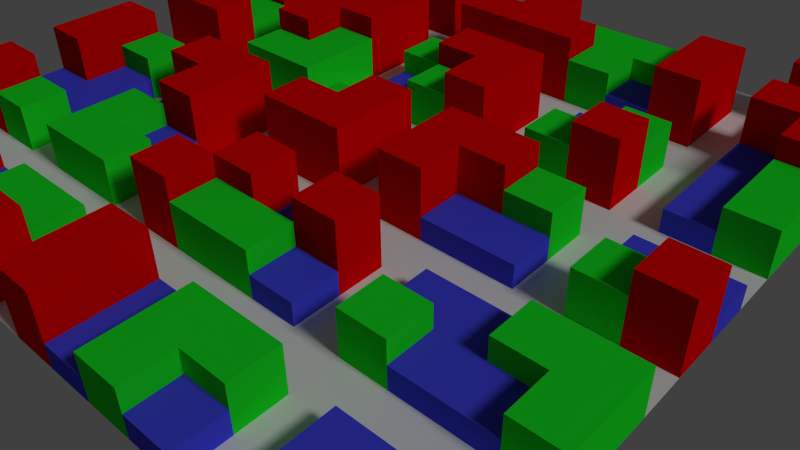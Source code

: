 # Source: testroute.blend  (saved by Blender 2.72.0; exported with 4.5.12 LTS)
import bpy
from mathutils import Matrix  # noqa: F401  (used for matrix-valued properties, if any)

bpy.ops.wm.read_factory_settings(use_empty=True)
scene = bpy.context.scene
scene.name = 'Scene'

# ---- collections
col_collection_1 = bpy.data.collections.new('Collection 1'); scene.collection.children.link(col_collection_1)

# ---- materials (node trees are filled in below, after node groups)
mat_material_004 = bpy.data.materials.new('Material.004')
mat_material_004.alpha_threshold = 0.0
mat_material_004.use_transparent_shadow = False
mat_material_004.diffuse_color = (0.8, 0.0, 0.0, 1.0)
mat_material_004.roughness = 0.5
mat_material_001 = bpy.data.materials.new('Material.001')
mat_material_001.alpha_threshold = 0.0
mat_material_001.use_transparent_shadow = False
mat_material_001.roughness = 0.5
mat_material_002 = bpy.data.materials.new('Material.002')
mat_material_002.alpha_threshold = 0.0
mat_material_002.use_transparent_shadow = False
mat_material_002.diffuse_color = (0.0602, 0.0648, 0.8, 1.0)
mat_material_002.roughness = 0.5
mat_material_003 = bpy.data.materials.new('Material.003')
mat_material_003.alpha_threshold = 0.0
mat_material_003.use_transparent_shadow = False
mat_material_003.diffuse_color = (0.01198, 0.8, 0.02064, 1.0)
mat_material_003.roughness = 0.5
mat_material = bpy.data.materials.new('Material')
mat_material.alpha_threshold = 0.0
mat_material.use_transparent_shadow = False
mat_material.roughness = 0.5
mat_material.line_color = (0.0, 0.0, 0.0, 1.0)

# ---- material node trees

# ---- world
world_world = bpy.data.worlds.new('World'); scene.world = world_world
world_world.color = (0.05088, 0.05088, 0.05088)
world_world.use_sun_shadow = False
world_world.sun_shadow_jitter_overblur = 0.0
world_world.cycles.sampling_method = 'MANUAL'
world_world.cycles.sample_map_resolution = 256

# ---- cameras
cam_camera = bpy.data.cameras.new('Camera')
cam_camera.clip_end = 100.0
cam_camera.lens = 35.0
cam_camera.sensor_width = 32.0
cam_camera.sensor_height = 18.0
cam_camera.ortho_scale = 7.314
cam_camera.dof.focus_distance = 0.0
cam_camera.dof.aperture_fstop = 128.0

# ---- lights
light_sun = bpy.data.lights.new('Sun', 'SUN')
light_sun.transmission_factor = 0.0
light_sun.angle = 0.1993
light_sun.energy = 1.0
light_sun.shadow_buffer_clip_start = 0.5
light_sun.shadow_soft_size = 0.1
light_sun.shadow_cascade_max_distance = 1000.0
light_sun.cycles.use_multiple_importance_sampling = False

# ---- meshes
me_plane_034 = bpy.data.meshes.new('Plane.034')
me_plane_034.from_pydata([(-1.0, -1.0, 0.0), (1.0, -1.0, 0.0), (-1.0, 1.0, 0.0), (1.0, 1.0, 0.0), (-1.0, -1.0, 3.0), (1.0, -1.0, 3.0), (-1.0, 1.0, 3.0), (1.0, 1.0, 3.0)], [], [(0, 2, 3, 1), (4, 5, 7, 6), (1, 3, 7, 5), (0, 1, 5, 4), (2, 0, 4, 6), (3, 2, 6, 7)])
me_plane_034.materials.append(mat_material_004)
me_plane_034.use_remesh_preserve_volume = False
me_plane_034.use_remesh_preserve_attributes = False
me_plane_034.use_mirror_vertex_groups = False
me_plane_034.update()
me_plane_008 = bpy.data.meshes.new('Plane.008')
me_plane_008.from_pydata([(-1.0, -1.0, 0.0), (1.0, -1.0, 0.0), (-1.0, 1.0, 0.0), (1.0, 1.0, 0.0)], [], [(0, 1, 3, 2)])
_uv = me_plane_008.uv_layers.new(name='UVMap')
_uv.uv.foreach_set('vector', [0.0001, 9.998e-05, 0.9999, 9.998e-05, 0.9999, 0.9999, 9.998e-05, 0.9999])
me_plane_008.materials.append(mat_material_001)
me_plane_008.use_remesh_preserve_volume = False
me_plane_008.use_remesh_preserve_attributes = False
me_plane_008.use_mirror_vertex_groups = False
me_plane_008.update()
me_plane_032 = bpy.data.meshes.new('Plane.032')
me_plane_032.from_pydata([(-1.0, -1.0, 0.0), (1.0, -1.0, 0.0), (-1.0, 1.0, 0.0), (1.0, 1.0, 0.0), (-1.0, -1.0, 1.0), (1.0, -1.0, 1.0), (-1.0, 1.0, 1.0), (1.0, 1.0, 1.0)], [], [(0, 2, 3, 1), (4, 5, 7, 6), (1, 3, 7, 5), (0, 1, 5, 4), (2, 0, 4, 6), (3, 2, 6, 7)])
me_plane_032.materials.append(mat_material_002)
me_plane_032.use_remesh_preserve_volume = False
me_plane_032.use_remesh_preserve_attributes = False
me_plane_032.use_mirror_vertex_groups = False
me_plane_032.update()
me_plane_033 = bpy.data.meshes.new('Plane.033')
me_plane_033.from_pydata([(-1.0, -1.0, 0.0), (1.0, -1.0, 0.0), (-1.0, 1.0, 0.0), (1.0, 1.0, 0.0), (-1.0, -1.0, 2.0), (1.0, -1.0, 2.0), (-1.0, 1.0, 2.0), (1.0, 1.0, 2.0)], [], [(0, 2, 3, 1), (4, 5, 7, 6), (1, 3, 7, 5), (0, 1, 5, 4), (2, 0, 4, 6), (3, 2, 6, 7)])
me_plane_033.materials.append(mat_material_003)
me_plane_033.use_remesh_preserve_volume = False
me_plane_033.use_remesh_preserve_attributes = False
me_plane_033.use_mirror_vertex_groups = False
me_plane_033.update()
me_plane_049 = bpy.data.meshes.new('Plane.049')
me_plane_049.from_pydata([(-1.0, -1.0, 0.0), (1.0, -1.0, 0.0), (-1.0, 1.0, 0.0), (1.0, 1.0, 0.0)], [], [(0, 1, 3, 2)])
_uv = me_plane_049.uv_layers.new(name='UVMap')
_uv.uv.foreach_set('vector', [0.0001, 9.998e-05, 0.9999, 9.998e-05, 0.9999, 0.9999, 9.998e-05, 0.9999])
me_plane_049.materials.append(mat_material)
me_plane_049.use_remesh_preserve_volume = False
me_plane_049.use_remesh_preserve_attributes = False
me_plane_049.use_mirror_vertex_groups = False
me_plane_049.update()
me_plane_048 = bpy.data.meshes.new('Plane.048')
me_plane_048.from_pydata([(-1.0, -1.0, 0.0), (1.0, -1.0, 0.0), (-1.0, 1.0, 0.0), (1.0, 1.0, 0.0)], [], [(0, 1, 3, 2)])
_uv = me_plane_048.uv_layers.new(name='UVMap')
_uv.uv.foreach_set('vector', [0.0001, 9.998e-05, 0.9999, 9.998e-05, 0.9999, 0.9999, 9.998e-05, 0.9999])
me_plane_048.materials.append(mat_material_001)
me_plane_048.use_remesh_preserve_volume = False
me_plane_048.use_remesh_preserve_attributes = False
me_plane_048.use_mirror_vertex_groups = False
me_plane_048.update()

# ---- objects
ob_building3_046 = bpy.data.objects.new('building3.046', me_plane_034)
ob_building3_045 = bpy.data.objects.new('building3.045', me_plane_034)
ob_route1_043 = bpy.data.objects.new('route1.043', me_plane_008)
ob_building1_040 = bpy.data.objects.new('building1.040', me_plane_032)
ob_building2_044 = bpy.data.objects.new('building2.044', me_plane_033)
ob_route3_023 = bpy.data.objects.new('route3.023', me_plane_049)
ob_route2_041 = bpy.data.objects.new('route2.041', me_plane_048)
ob_route2_040 = bpy.data.objects.new('route2.040', me_plane_048)
ob_route2_039 = bpy.data.objects.new('route2.039', me_plane_048)
ob_route2_038 = bpy.data.objects.new('route2.038', me_plane_048)
ob_route2_037 = bpy.data.objects.new('route2.037', me_plane_048)
ob_route2_036 = bpy.data.objects.new('route2.036', me_plane_048)
ob_route3_022 = bpy.data.objects.new('route3.022', me_plane_049)
ob_building3_044 = bpy.data.objects.new('building3.044', me_plane_034)
ob_building3_043 = bpy.data.objects.new('building3.043', me_plane_034)
ob_building1_039 = bpy.data.objects.new('building1.039', me_plane_032)
ob_building1_038 = bpy.data.objects.new('building1.038', me_plane_032)
ob_route1_042 = bpy.data.objects.new('route1.042', me_plane_008)
ob_building2_043 = bpy.data.objects.new('building2.043', me_plane_033)
ob_building3_042 = bpy.data.objects.new('building3.042', me_plane_034)
ob_route1_041 = bpy.data.objects.new('route1.041', me_plane_008)
ob_building2_042 = bpy.data.objects.new('building2.042', me_plane_033)
ob_building3_041 = bpy.data.objects.new('building3.041', me_plane_034)
ob_building2_041 = bpy.data.objects.new('building2.041', me_plane_033)
ob_building2_040 = bpy.data.objects.new('building2.040', me_plane_033)
ob_building2_039 = bpy.data.objects.new('building2.039', me_plane_033)
ob_building3_040 = bpy.data.objects.new('building3.040', me_plane_034)
ob_route1_040 = bpy.data.objects.new('route1.040', me_plane_008)
ob_building1_037 = bpy.data.objects.new('building1.037', me_plane_032)
ob_building1_036 = bpy.data.objects.new('building1.036', me_plane_032)
ob_building2_038 = bpy.data.objects.new('building2.038', me_plane_033)
ob_building1_035 = bpy.data.objects.new('building1.035', me_plane_032)
ob_route3_021 = bpy.data.objects.new('route3.021', me_plane_049)
ob_route2_035 = bpy.data.objects.new('route2.035', me_plane_048)
ob_route2_034 = bpy.data.objects.new('route2.034', me_plane_048)
ob_route3_020 = bpy.data.objects.new('route3.020', me_plane_049)
ob_building3_039 = bpy.data.objects.new('building3.039', me_plane_034)
ob_building3_038 = bpy.data.objects.new('building3.038', me_plane_034)
ob_building3_037 = bpy.data.objects.new('building3.037', me_plane_034)
ob_building2_037 = bpy.data.objects.new('building2.037', me_plane_033)
ob_building1_034 = bpy.data.objects.new('building1.034', me_plane_032)
ob_building3_036 = bpy.data.objects.new('building3.036', me_plane_034)
ob_route1_039 = bpy.data.objects.new('route1.039', me_plane_008)
ob_building3_035 = bpy.data.objects.new('building3.035', me_plane_034)
ob_building3_034 = bpy.data.objects.new('building3.034', me_plane_034)
ob_route2_033 = bpy.data.objects.new('route2.033', me_plane_048)
ob_route2_032 = bpy.data.objects.new('route2.032', me_plane_048)
ob_route3_019 = bpy.data.objects.new('route3.019', me_plane_049)
ob_building2_036 = bpy.data.objects.new('building2.036', me_plane_033)
ob_building3_033 = bpy.data.objects.new('building3.033', me_plane_034)
ob_route3_018 = bpy.data.objects.new('route3.018', me_plane_049)
ob_route2_031 = bpy.data.objects.new('route2.031', me_plane_048)
ob_route2_030 = bpy.data.objects.new('route2.030', me_plane_048)
ob_route2_029 = bpy.data.objects.new('route2.029', me_plane_048)
ob_route3_017 = bpy.data.objects.new('route3.017', me_plane_049)
ob_route2_028 = bpy.data.objects.new('route2.028', me_plane_048)
ob_route2_027 = bpy.data.objects.new('route2.027', me_plane_048)
ob_route3_016 = bpy.data.objects.new('route3.016', me_plane_049)
ob_building1_033 = bpy.data.objects.new('building1.033', me_plane_032)
ob_building3_032 = bpy.data.objects.new('building3.032', me_plane_034)
ob_building2_035 = bpy.data.objects.new('building2.035', me_plane_033)
ob_building3_031 = bpy.data.objects.new('building3.031', me_plane_034)
ob_route1_038 = bpy.data.objects.new('route1.038', me_plane_008)
ob_building3_030 = bpy.data.objects.new('building3.030', me_plane_034)
ob_building3_029 = bpy.data.objects.new('building3.029', me_plane_034)
ob_route1_037 = bpy.data.objects.new('route1.037', me_plane_008)
ob_building2_034 = bpy.data.objects.new('building2.034', me_plane_033)
ob_building3_028 = bpy.data.objects.new('building3.028', me_plane_034)
ob_building3_027 = bpy.data.objects.new('building3.027', me_plane_034)
ob_route1_036 = bpy.data.objects.new('route1.036', me_plane_008)
ob_building1_032 = bpy.data.objects.new('building1.032', me_plane_032)
ob_building2_033 = bpy.data.objects.new('building2.033', me_plane_033)
ob_route1_035 = bpy.data.objects.new('route1.035', me_plane_008)
ob_building1_031 = bpy.data.objects.new('building1.031', me_plane_032)
ob_building2_032 = bpy.data.objects.new('building2.032', me_plane_033)
ob_building1_030 = bpy.data.objects.new('building1.030', me_plane_032)
ob_building2_031 = bpy.data.objects.new('building2.031', me_plane_033)
ob_route1_034 = bpy.data.objects.new('route1.034', me_plane_008)
ob_building3_026 = bpy.data.objects.new('building3.026', me_plane_034)
ob_building2_030 = bpy.data.objects.new('building2.030', me_plane_033)
ob_route1_033 = bpy.data.objects.new('route1.033', me_plane_008)
ob_building1_029 = bpy.data.objects.new('building1.029', me_plane_032)
ob_building2_029 = bpy.data.objects.new('building2.029', me_plane_033)
ob_building3_025 = bpy.data.objects.new('building3.025', me_plane_034)
ob_route1_032 = bpy.data.objects.new('route1.032', me_plane_008)
ob_building2_028 = bpy.data.objects.new('building2.028', me_plane_033)
ob_building3_024 = bpy.data.objects.new('building3.024', me_plane_034)
ob_route1_031 = bpy.data.objects.new('route1.031', me_plane_008)
ob_building1_028 = bpy.data.objects.new('building1.028', me_plane_032)
ob_building2_027 = bpy.data.objects.new('building2.027', me_plane_033)
ob_building3_023 = bpy.data.objects.new('building3.023', me_plane_034)
ob_building3_022 = bpy.data.objects.new('building3.022', me_plane_034)
ob_route1_030 = bpy.data.objects.new('route1.030', me_plane_008)
ob_building2_026 = bpy.data.objects.new('building2.026', me_plane_033)
ob_building2_025 = bpy.data.objects.new('building2.025', me_plane_033)
ob_route3_015 = bpy.data.objects.new('route3.015', me_plane_049)
ob_route2_026 = bpy.data.objects.new('route2.026', me_plane_048)
ob_route2_025 = bpy.data.objects.new('route2.025', me_plane_048)
ob_route3_014 = bpy.data.objects.new('route3.014', me_plane_049)
ob_route3_013 = bpy.data.objects.new('route3.013', me_plane_049)
ob_route2_024 = bpy.data.objects.new('route2.024', me_plane_048)
ob_route2_023 = bpy.data.objects.new('route2.023', me_plane_048)
ob_route3_012 = bpy.data.objects.new('route3.012', me_plane_049)
ob_route2_022 = bpy.data.objects.new('route2.022', me_plane_048)
ob_route2_021 = bpy.data.objects.new('route2.021', me_plane_048)
ob_route2_020 = bpy.data.objects.new('route2.020', me_plane_048)
ob_route2_019 = bpy.data.objects.new('route2.019', me_plane_048)
ob_route3_011 = bpy.data.objects.new('route3.011', me_plane_049)
ob_route2_018 = bpy.data.objects.new('route2.018', me_plane_048)
ob_route2_017 = bpy.data.objects.new('route2.017', me_plane_048)
ob_route3_010 = bpy.data.objects.new('route3.010', me_plane_049)
ob_building2_024 = bpy.data.objects.new('building2.024', me_plane_033)
ob_building3_021 = bpy.data.objects.new('building3.021', me_plane_034)
ob_route1_029 = bpy.data.objects.new('route1.029', me_plane_008)
ob_building3_020 = bpy.data.objects.new('building3.020', me_plane_034)
ob_building3_019 = bpy.data.objects.new('building3.019', me_plane_034)
ob_building2_023 = bpy.data.objects.new('building2.023', me_plane_033)
ob_route1_028 = bpy.data.objects.new('route1.028', me_plane_008)
ob_building1_027 = bpy.data.objects.new('building1.027', me_plane_032)
ob_building1_026 = bpy.data.objects.new('building1.026', me_plane_032)
ob_building3_018 = bpy.data.objects.new('building3.018', me_plane_034)
ob_building2_022 = bpy.data.objects.new('building2.022', me_plane_033)
ob_route1_027 = bpy.data.objects.new('route1.027', me_plane_008)
ob_building3_017 = bpy.data.objects.new('building3.017', me_plane_034)
ob_building3_016 = bpy.data.objects.new('building3.016', me_plane_034)
ob_route1_026 = bpy.data.objects.new('route1.026', me_plane_008)
ob_building3_015 = bpy.data.objects.new('building3.015', me_plane_034)
ob_building3_014 = bpy.data.objects.new('building3.014', me_plane_034)
ob_route1_025 = bpy.data.objects.new('route1.025', me_plane_008)
ob_building3_013 = bpy.data.objects.new('building3.013', me_plane_034)
ob_building1_025 = bpy.data.objects.new('building1.025', me_plane_032)
ob_building1_024 = bpy.data.objects.new('building1.024', me_plane_032)
ob_route1_024 = bpy.data.objects.new('route1.024', me_plane_008)
ob_building2_021 = bpy.data.objects.new('building2.021', me_plane_033)
ob_building3_012 = bpy.data.objects.new('building3.012', me_plane_034)
ob_building3_011 = bpy.data.objects.new('building3.011', me_plane_034)
ob_building1_023 = bpy.data.objects.new('building1.023', me_plane_032)
ob_route1_023 = bpy.data.objects.new('route1.023', me_plane_008)
ob_building1_022 = bpy.data.objects.new('building1.022', me_plane_032)
ob_building3_010 = bpy.data.objects.new('building3.010', me_plane_034)
ob_route3_009 = bpy.data.objects.new('route3.009', me_plane_049)
ob_route2_016 = bpy.data.objects.new('route2.016', me_plane_048)
ob_route2_015 = bpy.data.objects.new('route2.015', me_plane_048)
ob_route3_008 = bpy.data.objects.new('route3.008', me_plane_049)
ob_route2_014 = bpy.data.objects.new('route2.014', me_plane_048)
ob_route3_007 = bpy.data.objects.new('route3.007', me_plane_049)
ob_route2_013 = bpy.data.objects.new('route2.013', me_plane_048)
ob_route3_006 = bpy.data.objects.new('route3.006', me_plane_049)
ob_route2_012 = bpy.data.objects.new('route2.012', me_plane_048)
ob_route2_011 = bpy.data.objects.new('route2.011', me_plane_048)
ob_building1_021 = bpy.data.objects.new('building1.021', me_plane_032)
ob_building1_020 = bpy.data.objects.new('building1.020', me_plane_032)
ob_route1_022 = bpy.data.objects.new('route1.022', me_plane_008)
ob_building2_020 = bpy.data.objects.new('building2.020', me_plane_033)
ob_building1_019 = bpy.data.objects.new('building1.019', me_plane_032)
ob_route1_021 = bpy.data.objects.new('route1.021', me_plane_008)
ob_building1_018 = bpy.data.objects.new('building1.018', me_plane_032)
ob_building3_009 = bpy.data.objects.new('building3.009', me_plane_034)
ob_building1_017 = bpy.data.objects.new('building1.017', me_plane_032)
ob_building3_008 = bpy.data.objects.new('building3.008', me_plane_034)
ob_route1_020 = bpy.data.objects.new('route1.020', me_plane_008)
ob_building1_016 = bpy.data.objects.new('building1.016', me_plane_032)
ob_building1_015 = bpy.data.objects.new('building1.015', me_plane_032)
ob_building2_019 = bpy.data.objects.new('building2.019', me_plane_033)
ob_building2_018 = bpy.data.objects.new('building2.018', me_plane_033)
ob_building3_007 = bpy.data.objects.new('building3.007', me_plane_034)
ob_building2_017 = bpy.data.objects.new('building2.017', me_plane_033)
ob_route1_019 = bpy.data.objects.new('route1.019', me_plane_008)
ob_building2_016 = bpy.data.objects.new('building2.016', me_plane_033)
ob_building2_015 = bpy.data.objects.new('building2.015', me_plane_033)
ob_route1_018 = bpy.data.objects.new('route1.018', me_plane_008)
ob_building3_006 = bpy.data.objects.new('building3.006', me_plane_034)
ob_building2_014 = bpy.data.objects.new('building2.014', me_plane_033)
ob_building2_013 = bpy.data.objects.new('building2.013', me_plane_033)
ob_building1_014 = bpy.data.objects.new('building1.014', me_plane_032)
ob_route1_017 = bpy.data.objects.new('route1.017', me_plane_008)
ob_building2_012 = bpy.data.objects.new('building2.012', me_plane_033)
ob_building1_013 = bpy.data.objects.new('building1.013', me_plane_032)
ob_building1_012 = bpy.data.objects.new('building1.012', me_plane_032)
ob_building2_011 = bpy.data.objects.new('building2.011', me_plane_033)
ob_route2_010 = bpy.data.objects.new('route2.010', me_plane_048)
ob_route2_009 = bpy.data.objects.new('route2.009', me_plane_048)
ob_route3_005 = bpy.data.objects.new('route3.005', me_plane_049)
ob_route2_008 = bpy.data.objects.new('route2.008', me_plane_048)
ob_route2_007 = bpy.data.objects.new('route2.007', me_plane_048)
ob_route3_004 = bpy.data.objects.new('route3.004', me_plane_049)
ob_route3_003 = bpy.data.objects.new('route3.003', me_plane_049)
ob_route2_006 = bpy.data.objects.new('route2.006', me_plane_048)
ob_route2_005 = bpy.data.objects.new('route2.005', me_plane_048)
ob_route2_004 = bpy.data.objects.new('route2.004', me_plane_048)
ob_route3_002 = bpy.data.objects.new('route3.002', me_plane_049)
ob_route3_001 = bpy.data.objects.new('route3.001', me_plane_049)
ob_route2_003 = bpy.data.objects.new('route2.003', me_plane_048)
ob_route2_002 = bpy.data.objects.new('route2.002', me_plane_048)
ob_route2_001 = bpy.data.objects.new('route2.001', me_plane_048)
ob_building2_010 = bpy.data.objects.new('building2.010', me_plane_033)
ob_building1_011 = bpy.data.objects.new('building1.011', me_plane_032)
ob_building3_005 = bpy.data.objects.new('building3.005', me_plane_034)
ob_building1_010 = bpy.data.objects.new('building1.010', me_plane_032)
ob_building2_009 = bpy.data.objects.new('building2.009', me_plane_033)
ob_building2_008 = bpy.data.objects.new('building2.008', me_plane_033)
ob_route1_016 = bpy.data.objects.new('route1.016', me_plane_008)
ob_building3_004 = bpy.data.objects.new('building3.004', me_plane_034)
ob_building1_009 = bpy.data.objects.new('building1.009', me_plane_032)
ob_building2_007 = bpy.data.objects.new('building2.007', me_plane_033)
ob_building2_006 = bpy.data.objects.new('building2.006', me_plane_033)
ob_route1_015 = bpy.data.objects.new('route1.015', me_plane_008)
ob_building1_008 = bpy.data.objects.new('building1.008', me_plane_032)
ob_building1_007 = bpy.data.objects.new('building1.007', me_plane_032)
ob_building2_005 = bpy.data.objects.new('building2.005', me_plane_033)
ob_building2_004 = bpy.data.objects.new('building2.004', me_plane_033)
ob_building2_003 = bpy.data.objects.new('building2.003', me_plane_033)
ob_building1_006 = bpy.data.objects.new('building1.006', me_plane_032)
ob_building1_005 = bpy.data.objects.new('building1.005', me_plane_032)
ob_building1_004 = bpy.data.objects.new('building1.004', me_plane_032)
ob_building3_003 = bpy.data.objects.new('building3.003', me_plane_034)
ob_route1_014 = bpy.data.objects.new('route1.014', me_plane_008)
ob_building3_002 = bpy.data.objects.new('building3.002', me_plane_034)
ob_building1_003 = bpy.data.objects.new('building1.003', me_plane_032)
ob_building2_002 = bpy.data.objects.new('building2.002', me_plane_033)
ob_building1_002 = bpy.data.objects.new('building1.002', me_plane_032)
ob_route1_013 = bpy.data.objects.new('route1.013', me_plane_008)
ob_building1_001 = bpy.data.objects.new('building1.001', me_plane_032)
ob_building2_001 = bpy.data.objects.new('building2.001', me_plane_033)
ob_building3_001 = bpy.data.objects.new('building3.001', me_plane_034)
ob_route3 = bpy.data.objects.new('route3', me_plane_049)
ob_route2 = bpy.data.objects.new('route2', me_plane_048)
ob_sun = bpy.data.objects.new('Sun', light_sun)
ob_building3 = bpy.data.objects.new('building3', me_plane_034)
ob_building2 = bpy.data.objects.new('building2', me_plane_033)
ob_building1 = bpy.data.objects.new('building1', me_plane_032)
ob_route1 = bpy.data.objects.new('route1', me_plane_008)
ob_camera = bpy.data.objects.new('Camera', cam_camera)

# ---- transforms, parenting, visibility, modifiers, constraints
ob_building3_046.location = (28.0, 28.0, 0.0)
ob_building3_046.lineart.crease_threshold = 0.0
ob_building3_045.location = (28.0, 26.0, 0.0)
ob_building3_045.lineart.crease_threshold = 0.0
ob_route1_043.location = (28.0, 24.0, 0.0)
ob_route1_043.rotation_euler = (0.0, -0.0, 1.571)
ob_route1_043.lineart.crease_threshold = 0.0
ob_building1_040.location = (28.0, 22.0, 0.0)
ob_building1_040.lineart.crease_threshold = 0.0
ob_building2_044.location = (28.0, 20.0, 0.0)
ob_building2_044.lineart.crease_threshold = 0.0
ob_route3_023.location = (28.0, 18.0, 0.0)
ob_route3_023.lineart.crease_threshold = 0.0
ob_route2_041.location = (28.0, 16.0, 0.0)
ob_route2_041.rotation_euler = (0.0, -0.0, 3.142)
ob_route2_041.lineart.crease_threshold = 0.0
ob_route2_040.location = (28.0, 14.0, 0.0)
ob_route2_040.rotation_euler = (0.0, -0.0, 3.142)
ob_route2_040.lineart.crease_threshold = 0.0
ob_route2_039.location = (28.0, 12.0, 0.0)
ob_route2_039.rotation_euler = (0.0, -0.0, 3.142)
ob_route2_039.lineart.crease_threshold = 0.0
ob_route2_038.location = (28.0, 10.0, 0.0)
ob_route2_038.rotation_euler = (0.0, -0.0, 3.142)
ob_route2_038.lineart.crease_threshold = 0.0
ob_route2_037.location = (28.0, 8.0, 0.0)
ob_route2_037.rotation_euler = (0.0, -0.0, 3.142)
ob_route2_037.lineart.crease_threshold = 0.0
ob_route2_036.location = (28.0, 6.0, 0.0)
ob_route2_036.rotation_euler = (0.0, -0.0, 3.142)
ob_route2_036.lineart.crease_threshold = 0.0
ob_route3_022.location = (28.0, 4.0, 0.0)
ob_route3_022.lineart.crease_threshold = 0.0
ob_building3_044.location = (28.0, 2.0, 0.0)
ob_building3_044.lineart.crease_threshold = 0.0
ob_building3_043.location = (28.0, 0.0, 0.0)
ob_building3_043.lineart.crease_threshold = 0.0
ob_building1_039.location = (26.0, 28.0, 0.0)
ob_building1_039.lineart.crease_threshold = 0.0
ob_building1_038.location = (26.0, 26.0, 0.0)
ob_building1_038.lineart.crease_threshold = 0.0
ob_route1_042.location = (26.0, 24.0, 0.0)
ob_route1_042.rotation_euler = (0.0, -0.0, 1.571)
ob_route1_042.lineart.crease_threshold = 0.0
ob_building2_043.location = (26.0, 22.0, 0.0)
ob_building2_043.lineart.crease_threshold = 0.0
ob_building3_042.location = (26.0, 20.0, 0.0)
ob_building3_042.lineart.crease_threshold = 0.0
ob_route1_041.location = (26.0, 18.0, 0.0)
ob_route1_041.rotation_euler = (0.0, -0.0, 1.571)
ob_route1_041.lineart.crease_threshold = 0.0
ob_building2_042.location = (26.0, 16.0, 0.0)
ob_building2_042.lineart.crease_threshold = 0.0
ob_building3_041.location = (26.0, 14.0, 0.0)
ob_building3_041.lineart.crease_threshold = 0.0
ob_building2_041.location = (26.0, 12.0, 0.0)
ob_building2_041.lineart.crease_threshold = 0.0
ob_building2_040.location = (26.0, 10.0, 0.0)
ob_building2_040.lineart.crease_threshold = 0.0
ob_building2_039.location = (26.0, 8.0, 0.0)
ob_building2_039.lineart.crease_threshold = 0.0
ob_building3_040.location = (26.0, 6.0, 0.0)
ob_building3_040.lineart.crease_threshold = 0.0
ob_route1_040.location = (26.0, 4.0, 0.0)
ob_route1_040.rotation_euler = (0.0, -0.0, 1.571)
ob_route1_040.lineart.crease_threshold = 0.0
ob_building1_037.location = (26.0, 2.0, 0.0)
ob_building1_037.lineart.crease_threshold = 0.0
ob_building1_036.location = (26.0, 0.0, 0.0)
ob_building1_036.lineart.crease_threshold = 0.0
ob_building2_038.location = (24.0, 28.0, 0.0)
ob_building2_038.lineart.crease_threshold = 0.0
ob_building1_035.location = (24.0, 26.0, 0.0)
ob_building1_035.lineart.crease_threshold = 0.0
ob_route3_021.location = (24.0, 24.0, 0.0)
ob_route3_021.lineart.crease_threshold = 0.0
ob_route2_035.location = (24.0, 22.0, 0.0)
ob_route2_035.rotation_euler = (0.0, -0.0, 3.142)
ob_route2_035.lineart.crease_threshold = 0.0
ob_route2_034.location = (24.0, 20.0, 0.0)
ob_route2_034.rotation_euler = (0.0, -0.0, 3.142)
ob_route2_034.lineart.crease_threshold = 0.0
ob_route3_020.location = (24.0, 18.0, 0.0)
ob_route3_020.lineart.crease_threshold = 0.0
ob_building3_039.location = (24.0, 16.0, 0.0)
ob_building3_039.lineart.crease_threshold = 0.0
ob_building3_038.location = (24.0, 14.0, 0.0)
ob_building3_038.lineart.crease_threshold = 0.0
ob_building3_037.location = (24.0, 12.0, 0.0)
ob_building3_037.lineart.crease_threshold = 0.0
ob_building2_037.location = (24.0, 10.0, 0.0)
ob_building2_037.lineart.crease_threshold = 0.0
ob_building1_034.location = (24.0, 8.0, 0.0)
ob_building1_034.lineart.crease_threshold = 0.0
ob_building3_036.location = (24.0, 6.0, 0.0)
ob_building3_036.lineart.crease_threshold = 0.0
ob_route1_039.location = (24.0, 4.0, 0.0)
ob_route1_039.rotation_euler = (0.0, -0.0, 1.571)
ob_route1_039.lineart.crease_threshold = 0.0
ob_building3_035.location = (24.0, 2.0, 0.0)
ob_building3_035.lineart.crease_threshold = 0.0
ob_building3_034.location = (24.0, 0.0, 0.0)
ob_building3_034.lineart.crease_threshold = 0.0
ob_route2_033.location = (22.0, 28.0, 0.0)
ob_route2_033.rotation_euler = (0.0, -0.0, 3.142)
ob_route2_033.lineart.crease_threshold = 0.0
ob_route2_032.location = (22.0, 26.0, 0.0)
ob_route2_032.rotation_euler = (0.0, -0.0, 3.142)
ob_route2_032.lineart.crease_threshold = 0.0
ob_route3_019.location = (22.0, 24.0, 0.0)
ob_route3_019.lineart.crease_threshold = 0.0
ob_building2_036.location = (22.0, 22.0, 0.0)
ob_building2_036.lineart.crease_threshold = 0.0
ob_building3_033.location = (22.0, 20.0, 0.0)
ob_building3_033.lineart.crease_threshold = 0.0
ob_route3_018.location = (22.0, 18.0, 0.0)
ob_route3_018.lineart.crease_threshold = 0.0
ob_route2_031.location = (22.0, 16.0, 0.0)
ob_route2_031.rotation_euler = (0.0, -0.0, 3.142)
ob_route2_031.lineart.crease_threshold = 0.0
ob_route2_030.location = (22.0, 14.0, 0.0)
ob_route2_030.rotation_euler = (0.0, -0.0, 3.142)
ob_route2_030.lineart.crease_threshold = 0.0
ob_route2_029.location = (22.0, 12.0, 0.0)
ob_route2_029.rotation_euler = (0.0, -0.0, 3.142)
ob_route2_029.lineart.crease_threshold = 0.0
ob_route3_017.location = (22.0, 10.0, 0.0)
ob_route3_017.lineart.crease_threshold = 0.0
ob_route2_028.location = (22.0, 8.0, 0.0)
ob_route2_028.rotation_euler = (0.0, -0.0, 3.142)
ob_route2_028.lineart.crease_threshold = 0.0
ob_route2_027.location = (22.0, 6.0, 0.0)
ob_route2_027.rotation_euler = (0.0, -0.0, 3.142)
ob_route2_027.lineart.crease_threshold = 0.0
ob_route3_016.location = (22.0, 4.0, 0.0)
ob_route3_016.lineart.crease_threshold = 0.0
ob_building1_033.location = (22.0, 2.0, 0.0)
ob_building1_033.lineart.crease_threshold = 0.0
ob_building3_032.location = (22.0, 0.0, 0.0)
ob_building3_032.lineart.crease_threshold = 0.0
ob_building2_035.location = (20.0, 28.0, 0.0)
ob_building2_035.lineart.crease_threshold = 0.0
ob_building3_031.location = (20.0, 26.0, 0.0)
ob_building3_031.lineart.crease_threshold = 0.0
ob_route1_038.location = (20.0, 24.0, 0.0)
ob_route1_038.rotation_euler = (0.0, -0.0, 1.571)
ob_route1_038.lineart.crease_threshold = 0.0
ob_building3_030.location = (20.0, 22.0, 0.0)
ob_building3_030.lineart.crease_threshold = 0.0
ob_building3_029.location = (20.0, 20.0, 0.0)
ob_building3_029.lineart.crease_threshold = 0.0
ob_route1_037.location = (20.0, 18.0, 0.0)
ob_route1_037.rotation_euler = (0.0, -0.0, 1.571)
ob_route1_037.lineart.crease_threshold = 0.0
ob_building2_034.location = (20.0, 16.0, 0.0)
ob_building2_034.lineart.crease_threshold = 0.0
ob_building3_028.location = (20.0, 14.0, 0.0)
ob_building3_028.lineart.crease_threshold = 0.0
ob_building3_027.location = (20.0, 12.0, 0.0)
ob_building3_027.lineart.crease_threshold = 0.0
ob_route1_036.location = (20.0, 10.0, 0.0)
ob_route1_036.rotation_euler = (0.0, -0.0, 1.571)
ob_route1_036.lineart.crease_threshold = 0.0
ob_building1_032.location = (20.0, 8.0, 0.0)
ob_building1_032.lineart.crease_threshold = 0.0
ob_building2_033.location = (20.0, 6.0, 0.0)
ob_building2_033.lineart.crease_threshold = 0.0
ob_route1_035.location = (20.0, 4.0, 0.0)
ob_route1_035.rotation_euler = (0.0, -0.0, 1.571)
ob_route1_035.lineart.crease_threshold = 0.0
ob_building1_031.location = (20.0, 2.0, 0.0)
ob_building1_031.lineart.crease_threshold = 0.0
ob_building2_032.location = (20.0, 0.0, 0.0)
ob_building2_032.lineart.crease_threshold = 0.0
ob_building1_030.location = (18.0, 28.0, 0.0)
ob_building1_030.lineart.crease_threshold = 0.0
ob_building2_031.location = (18.0, 26.0, 0.0)
ob_building2_031.lineart.crease_threshold = 0.0
ob_route1_034.location = (18.0, 24.0, 0.0)
ob_route1_034.rotation_euler = (0.0, -0.0, 1.571)
ob_route1_034.lineart.crease_threshold = 0.0
ob_building3_026.location = (18.0, 22.0, 0.0)
ob_building3_026.lineart.crease_threshold = 0.0
ob_building2_030.location = (18.0, 20.0, 0.0)
ob_building2_030.lineart.crease_threshold = 0.0
ob_route1_033.location = (18.0, 18.0, 0.0)
ob_route1_033.rotation_euler = (0.0, -0.0, 1.571)
ob_route1_033.lineart.crease_threshold = 0.0
ob_building1_029.location = (18.0, 16.0, 0.0)
ob_building1_029.lineart.crease_threshold = 0.0
ob_building2_029.location = (18.0, 14.0, 0.0)
ob_building2_029.lineart.crease_threshold = 0.0
ob_building3_025.location = (18.0, 12.0, 0.0)
ob_building3_025.lineart.crease_threshold = 0.0
ob_route1_032.location = (18.0, 10.0, 0.0)
ob_route1_032.rotation_euler = (0.0, -0.0, 1.571)
ob_route1_032.lineart.crease_threshold = 0.0
ob_building2_028.location = (18.0, 8.0, 0.0)
ob_building2_028.lineart.crease_threshold = 0.0
ob_building3_024.location = (18.0, 6.0, 0.0)
ob_building3_024.lineart.crease_threshold = 0.0
ob_route1_031.location = (18.0, 4.0, 0.0)
ob_route1_031.rotation_euler = (0.0, -0.0, 1.571)
ob_route1_031.lineart.crease_threshold = 0.0
ob_building1_028.location = (18.0, 2.0, 0.0)
ob_building1_028.lineart.crease_threshold = 0.0
ob_building2_027.location = (18.0, 0.0, 0.0)
ob_building2_027.lineart.crease_threshold = 0.0
ob_building3_023.location = (16.0, 28.0, 0.0)
ob_building3_023.lineart.crease_threshold = 0.0
ob_building3_022.location = (16.0, 26.0, 0.0)
ob_building3_022.lineart.crease_threshold = 0.0
ob_route1_030.location = (16.0, 24.0, 0.0)
ob_route1_030.rotation_euler = (0.0, -0.0, 1.571)
ob_route1_030.lineart.crease_threshold = 0.0
ob_building2_026.location = (16.0, 22.0, 0.0)
ob_building2_026.lineart.crease_threshold = 0.0
ob_building2_025.location = (16.0, 20.0, 0.0)
ob_building2_025.lineart.crease_threshold = 0.0
ob_route3_015.location = (16.0, 18.0, 0.0)
ob_route3_015.lineart.crease_threshold = 0.0
ob_route2_026.location = (16.0, 16.0, 0.0)
ob_route2_026.rotation_euler = (0.0, -0.0, 3.142)
ob_route2_026.lineart.crease_threshold = 0.0
ob_route2_025.location = (16.0, 14.0, 0.0)
ob_route2_025.rotation_euler = (0.0, -0.0, 3.142)
ob_route2_025.lineart.crease_threshold = 0.0
ob_route3_014.location = (16.0, 12.0, 0.0)
ob_route3_014.lineart.crease_threshold = 0.0
ob_route3_013.location = (16.0, 10.0, 0.0)
ob_route3_013.lineart.crease_threshold = 0.0
ob_route2_024.location = (16.0, 8.0, 0.0)
ob_route2_024.rotation_euler = (0.0, -0.0, 3.142)
ob_route2_024.lineart.crease_threshold = 0.0
ob_route2_023.location = (16.0, 6.0, 0.0)
ob_route2_023.rotation_euler = (0.0, -0.0, 3.142)
ob_route2_023.lineart.crease_threshold = 0.0
ob_route3_012.location = (16.0, 4.0, 0.0)
ob_route3_012.lineart.crease_threshold = 0.0
ob_route2_022.location = (16.0, 2.0, 0.0)
ob_route2_022.rotation_euler = (0.0, -0.0, 3.142)
ob_route2_022.lineart.crease_threshold = 0.0
ob_route2_021.location = (16.0, 0.0, 0.0)
ob_route2_021.rotation_euler = (0.0, -0.0, 3.142)
ob_route2_021.lineart.crease_threshold = 0.0
ob_route2_020.location = (14.0, 28.0, 0.0)
ob_route2_020.rotation_euler = (0.0, -0.0, 3.142)
ob_route2_020.lineart.crease_threshold = 0.0
ob_route2_019.location = (14.0, 26.0, 0.0)
ob_route2_019.rotation_euler = (0.0, -0.0, 3.142)
ob_route2_019.lineart.crease_threshold = 0.0
ob_route3_011.location = (14.0, 24.0, 0.0)
ob_route3_011.lineart.crease_threshold = 0.0
ob_route2_018.location = (14.0, 22.0, 0.0)
ob_route2_018.rotation_euler = (0.0, -0.0, 3.142)
ob_route2_018.lineart.crease_threshold = 0.0
ob_route2_017.location = (14.0, 20.0, 0.0)
ob_route2_017.rotation_euler = (0.0, -0.0, 3.142)
ob_route2_017.lineart.crease_threshold = 0.0
ob_route3_010.location = (14.0, 18.0, 0.0)
ob_route3_010.lineart.crease_threshold = 0.0
ob_building2_024.location = (14.0, 16.0, 0.0)
ob_building2_024.lineart.crease_threshold = 0.0
ob_building3_021.location = (14.0, 14.0, 0.0)
ob_building3_021.lineart.crease_threshold = 0.0
ob_route1_029.location = (14.0, 12.0, 0.0)
ob_route1_029.rotation_euler = (0.0, -0.0, 1.571)
ob_route1_029.lineart.crease_threshold = 0.0
ob_building3_020.location = (14.0, 10.0, 0.0)
ob_building3_020.lineart.crease_threshold = 0.0
ob_building3_019.location = (14.0, 8.0, 0.0)
ob_building3_019.lineart.crease_threshold = 0.0
ob_building2_023.location = (14.0, 6.0, 0.0)
ob_building2_023.lineart.crease_threshold = 0.0
ob_route1_028.location = (14.0, 4.0, 0.0)
ob_route1_028.rotation_euler = (0.0, -0.0, 1.571)
ob_route1_028.lineart.crease_threshold = 0.0
ob_building1_027.location = (14.0, 2.0, 0.0)
ob_building1_027.lineart.crease_threshold = 0.0
ob_building1_026.location = (14.0, 0.0, 0.0)
ob_building1_026.lineart.crease_threshold = 0.0
ob_building3_018.location = (12.0, 28.0, 0.0)
ob_building3_018.lineart.crease_threshold = 0.0
ob_building2_022.location = (12.0, 26.0, 0.0)
ob_building2_022.lineart.crease_threshold = 0.0
ob_route1_027.location = (12.0, 24.0, 0.0)
ob_route1_027.rotation_euler = (0.0, -0.0, 1.571)
ob_route1_027.lineart.crease_threshold = 0.0
ob_building3_017.location = (12.0, 22.0, 0.0)
ob_building3_017.lineart.crease_threshold = 0.0
ob_building3_016.location = (12.0, 20.0, 0.0)
ob_building3_016.lineart.crease_threshold = 0.0
ob_route1_026.location = (12.0, 18.0, 0.0)
ob_route1_026.rotation_euler = (0.0, -0.0, 1.571)
ob_route1_026.lineart.crease_threshold = 0.0
ob_building3_015.location = (12.0, 16.0, 0.0)
ob_building3_015.lineart.crease_threshold = 0.0
ob_building3_014.location = (12.0, 14.0, 0.0)
ob_building3_014.lineart.crease_threshold = 0.0
ob_route1_025.location = (12.0, 12.0, 0.0)
ob_route1_025.rotation_euler = (0.0, -0.0, 1.571)
ob_route1_025.lineart.crease_threshold = 0.0
ob_building3_013.location = (12.0, 10.0, 0.0)
ob_building3_013.lineart.crease_threshold = 0.0
ob_building1_025.location = (12.0, 8.0, 0.0)
ob_building1_025.lineart.crease_threshold = 0.0
ob_building1_024.location = (12.0, 6.0, 0.0)
ob_building1_024.lineart.crease_threshold = 0.0
ob_route1_024.location = (12.0, 4.0, 0.0)
ob_route1_024.rotation_euler = (0.0, -0.0, 1.571)
ob_route1_024.lineart.crease_threshold = 0.0
ob_building2_021.location = (12.0, 2.0, 0.0)
ob_building2_021.lineart.crease_threshold = 0.0
ob_building3_012.location = (12.0, 0.0, 0.0)
ob_building3_012.lineart.crease_threshold = 0.0
ob_building3_011.location = (10.0, 28.0, 0.0)
ob_building3_011.lineart.crease_threshold = 0.0
ob_building1_023.location = (10.0, 26.0, 0.0)
ob_building1_023.lineart.crease_threshold = 0.0
ob_route1_023.location = (10.0, 24.0, 0.0)
ob_route1_023.rotation_euler = (0.0, -0.0, 1.571)
ob_route1_023.lineart.crease_threshold = 0.0
ob_building1_022.location = (10.0, 22.0, 0.0)
ob_building1_022.lineart.crease_threshold = 0.0
ob_building3_010.location = (10.0, 20.0, 0.0)
ob_building3_010.lineart.crease_threshold = 0.0
ob_route3_009.location = (10.0, 18.0, 0.0)
ob_route3_009.lineart.crease_threshold = 0.0
ob_route2_016.location = (10.0, 16.0, 0.0)
ob_route2_016.rotation_euler = (0.0, -0.0, 3.142)
ob_route2_016.lineart.crease_threshold = 0.0
ob_route2_015.location = (10.0, 14.0, 0.0)
ob_route2_015.rotation_euler = (0.0, -0.0, 3.142)
ob_route2_015.lineart.crease_threshold = 0.0
ob_route3_008.location = (10.0, 12.0, 0.0)
ob_route3_008.lineart.crease_threshold = 0.0
ob_route2_014.location = (10.0, 10.0, 0.0)
ob_route2_014.rotation_euler = (0.0, -0.0, 3.142)
ob_route2_014.lineart.crease_threshold = 0.0
ob_route3_007.location = (10.0, 8.0, 0.0)
ob_route3_007.lineart.crease_threshold = 0.0
ob_route2_013.location = (10.0, 6.0, 0.0)
ob_route2_013.rotation_euler = (0.0, -0.0, 3.142)
ob_route2_013.lineart.crease_threshold = 0.0
ob_route3_006.location = (10.0, 4.0, 0.0)
ob_route3_006.lineart.crease_threshold = 0.0
ob_route2_012.location = (10.0, 2.0, 0.0)
ob_route2_012.rotation_euler = (0.0, -0.0, 3.142)
ob_route2_012.lineart.crease_threshold = 0.0
ob_route2_011.location = (10.0, 0.0, 0.0)
ob_route2_011.rotation_euler = (0.0, -0.0, 3.142)
ob_route2_011.lineart.crease_threshold = 0.0
ob_building1_021.location = (8.0, 28.0, 0.0)
ob_building1_021.lineart.crease_threshold = 0.0
ob_building1_020.location = (8.0, 26.0, 0.0)
ob_building1_020.lineart.crease_threshold = 0.0
ob_route1_022.location = (8.0, 24.0, 0.0)
ob_route1_022.rotation_euler = (0.0, -0.0, 1.571)
ob_route1_022.lineart.crease_threshold = 0.0
ob_building2_020.location = (8.0, 22.0, 0.0)
ob_building2_020.lineart.crease_threshold = 0.0
ob_building1_019.location = (8.0, 20.0, 0.0)
ob_building1_019.lineart.crease_threshold = 0.0
ob_route1_021.location = (8.0, 18.0, 0.0)
ob_route1_021.rotation_euler = (0.0, -0.0, 1.571)
ob_route1_021.lineart.crease_threshold = 0.0
ob_building1_018.location = (8.0, 16.0, 0.0)
ob_building1_018.lineart.crease_threshold = 0.0
ob_building3_009.location = (8.0, 14.0, 0.0)
ob_building3_009.lineart.crease_threshold = 0.0
ob_building1_017.location = (8.0, 12.0, 0.0)
ob_building1_017.lineart.crease_threshold = 0.0
ob_building3_008.location = (8.0, 10.0, 0.0)
ob_building3_008.lineart.crease_threshold = 0.0
ob_route1_020.location = (8.0, 8.0, 0.0)
ob_route1_020.rotation_euler = (0.0, -0.0, 1.571)
ob_route1_020.lineart.crease_threshold = 0.0
ob_building1_016.location = (8.0, 6.0, 0.0)
ob_building1_016.lineart.crease_threshold = 0.0
ob_building1_015.location = (8.0, 4.0, 0.0)
ob_building1_015.lineart.crease_threshold = 0.0
ob_building2_019.location = (8.0, 2.0, 0.0)
ob_building2_019.lineart.crease_threshold = 0.0
ob_building2_018.location = (8.0, 0.0, 0.0)
ob_building2_018.lineart.crease_threshold = 0.0
ob_building3_007.location = (6.0, 28.0, 0.0)
ob_building3_007.lineart.crease_threshold = 0.0
ob_building2_017.location = (6.0, 26.0, 0.0)
ob_building2_017.lineart.crease_threshold = 0.0
ob_route1_019.location = (6.0, 24.0, 0.0)
ob_route1_019.rotation_euler = (0.0, -0.0, 1.571)
ob_route1_019.lineart.crease_threshold = 0.0
ob_building2_016.location = (6.0, 22.0, 0.0)
ob_building2_016.lineart.crease_threshold = 0.0
ob_building2_015.location = (6.0, 20.0, 0.0)
ob_building2_015.lineart.crease_threshold = 0.0
ob_route1_018.location = (6.0, 18.0, 0.0)
ob_route1_018.rotation_euler = (0.0, -0.0, 1.571)
ob_route1_018.lineart.crease_threshold = 0.0
ob_building3_006.location = (6.0, 16.0, 0.0)
ob_building3_006.lineart.crease_threshold = 0.0
ob_building2_014.location = (6.0, 14.0, 0.0)
ob_building2_014.lineart.crease_threshold = 0.0
ob_building2_013.location = (6.0, 12.0, 0.0)
ob_building2_013.lineart.crease_threshold = 0.0
ob_building1_014.location = (6.0, 10.0, 0.0)
ob_building1_014.lineart.crease_threshold = 0.0
ob_route1_017.location = (6.0, 8.0, 0.0)
ob_route1_017.rotation_euler = (0.0, -0.0, 1.571)
ob_route1_017.lineart.crease_threshold = 0.0
ob_building2_012.location = (6.0, 6.0, 0.0)
ob_building2_012.lineart.crease_threshold = 0.0
ob_building1_013.location = (6.0, 4.0, 0.0)
ob_building1_013.lineart.crease_threshold = 0.0
ob_building1_012.location = (6.0, 2.0, 0.0)
ob_building1_012.lineart.crease_threshold = 0.0
ob_building2_011.location = (6.0, 0.0, 0.0)
ob_building2_011.lineart.crease_threshold = 0.0
ob_route2_010.location = (4.0, 28.0, 0.0)
ob_route2_010.rotation_euler = (0.0, -0.0, 3.142)
ob_route2_010.lineart.crease_threshold = 0.0
ob_route2_009.location = (4.0, 26.0, 0.0)
ob_route2_009.rotation_euler = (0.0, -0.0, 3.142)
ob_route2_009.lineart.crease_threshold = 0.0
ob_route3_005.location = (4.0, 24.0, 0.0)
ob_route3_005.lineart.crease_threshold = 0.0
ob_route2_008.location = (4.0, 22.0, 0.0)
ob_route2_008.rotation_euler = (0.0, -0.0, 3.142)
ob_route2_008.lineart.crease_threshold = 0.0
ob_route2_007.location = (4.0, 20.0, 0.0)
ob_route2_007.rotation_euler = (0.0, -0.0, 3.142)
ob_route2_007.lineart.crease_threshold = 0.0
ob_route3_004.location = (4.0, 18.0, 0.0)
ob_route3_004.lineart.crease_threshold = 0.0
ob_route3_003.location = (4.0, 16.0, 0.0)
ob_route3_003.lineart.crease_threshold = 0.0
ob_route2_006.location = (4.0, 14.0, 0.0)
ob_route2_006.rotation_euler = (0.0, -0.0, 3.142)
ob_route2_006.lineart.crease_threshold = 0.0
ob_route2_005.location = (4.0, 12.0, 0.0)
ob_route2_005.rotation_euler = (0.0, -0.0, 3.142)
ob_route2_005.lineart.crease_threshold = 0.0
ob_route2_004.location = (4.0, 10.0, 0.0)
ob_route2_004.rotation_euler = (0.0, -0.0, 3.142)
ob_route2_004.lineart.crease_threshold = 0.0
ob_route3_002.location = (4.0, 8.0, 0.0)
ob_route3_002.lineart.crease_threshold = 0.0
ob_route3_001.location = (4.0, 6.0, 0.0)
ob_route3_001.lineart.crease_threshold = 0.0
ob_route2_003.location = (4.0, 4.0, 0.0)
ob_route2_003.rotation_euler = (0.0, -0.0, 3.142)
ob_route2_003.lineart.crease_threshold = 0.0
ob_route2_002.location = (4.0, 2.0, 0.0)
ob_route2_002.rotation_euler = (0.0, -0.0, 3.142)
ob_route2_002.lineart.crease_threshold = 0.0
ob_route2_001.location = (4.0, 0.0, 0.0)
ob_route2_001.rotation_euler = (0.0, -0.0, 3.142)
ob_route2_001.lineart.crease_threshold = 0.0
ob_building2_010.location = (2.0, 28.0, 0.0)
ob_building2_010.lineart.crease_threshold = 0.0
ob_building1_011.location = (2.0, 26.0, 0.0)
ob_building1_011.lineart.crease_threshold = 0.0
ob_building3_005.location = (2.0, 24.0, 0.0)
ob_building3_005.lineart.crease_threshold = 0.0
ob_building1_010.location = (2.0, 22.0, 0.0)
ob_building1_010.lineart.crease_threshold = 0.0
ob_building2_009.location = (2.0, 20.0, 0.0)
ob_building2_009.lineart.crease_threshold = 0.0
ob_building2_008.location = (2.0, 18.0, 0.0)
ob_building2_008.lineart.crease_threshold = 0.0
ob_route1_016.location = (2.0, 16.0, 0.0)
ob_route1_016.rotation_euler = (0.0, -0.0, 1.571)
ob_route1_016.lineart.crease_threshold = 0.0
ob_building3_004.location = (2.0, 14.0, 0.0)
ob_building3_004.lineart.crease_threshold = 0.0
ob_building1_009.location = (2.0, 12.0, 0.0)
ob_building1_009.lineart.crease_threshold = 0.0
ob_building2_007.location = (2.0, 10.0, 0.0)
ob_building2_007.lineart.crease_threshold = 0.0
ob_building2_006.location = (2.0, 8.0, 0.0)
ob_building2_006.lineart.crease_threshold = 0.0
ob_route1_015.location = (2.0, 6.0, 0.0)
ob_route1_015.rotation_euler = (0.0, -0.0, 1.571)
ob_route1_015.lineart.crease_threshold = 0.0
ob_building1_008.location = (2.0, 4.0, 0.0)
ob_building1_008.lineart.crease_threshold = 0.0
ob_building1_007.location = (2.0, 2.0, 0.0)
ob_building1_007.lineart.crease_threshold = 0.0
ob_building2_005.location = (2.0, 0.0, 0.0)
ob_building2_005.lineart.crease_threshold = 0.0
ob_building2_004.location = (0.0, 28.0, 0.0)
ob_building2_004.lineart.crease_threshold = 0.0
ob_building2_003.location = (0.0, 26.0, 0.0)
ob_building2_003.lineart.crease_threshold = 0.0
ob_building1_006.location = (0.0, 24.0, 0.0)
ob_building1_006.lineart.crease_threshold = 0.0
ob_building1_005.location = (0.0, 22.0, 0.0)
ob_building1_005.lineart.crease_threshold = 0.0
ob_building1_004.location = (0.0, 20.0, 0.0)
ob_building1_004.lineart.crease_threshold = 0.0
ob_building3_003.location = (0.0, 18.0, 0.0)
ob_building3_003.lineart.crease_threshold = 0.0
ob_route1_014.location = (0.0, 16.0, 0.0)
ob_route1_014.rotation_euler = (0.0, -0.0, 1.571)
ob_route1_014.lineart.crease_threshold = 0.0
ob_building3_002.location = (0.0, 14.0, 0.0)
ob_building3_002.lineart.crease_threshold = 0.0
ob_building1_003.location = (0.0, 12.0, 0.0)
ob_building1_003.lineart.crease_threshold = 0.0
ob_building2_002.location = (0.0, 10.0, 0.0)
ob_building2_002.lineart.crease_threshold = 0.0
ob_building1_002.location = (0.0, 8.0, 0.0)
ob_building1_002.lineart.crease_threshold = 0.0
ob_route1_013.location = (0.0, 6.0, 0.0)
ob_route1_013.rotation_euler = (0.0, -0.0, 1.571)
ob_route1_013.lineart.crease_threshold = 0.0
ob_building1_001.location = (0.0, 4.0, 0.0)
ob_building1_001.lineart.crease_threshold = 0.0
ob_building2_001.location = (0.0, 2.0, 0.0)
ob_building2_001.lineart.crease_threshold = 0.0
ob_building3_001.location = (0.0, 0.0, 0.0)
ob_building3_001.lineart.crease_threshold = 0.0
ob_route3.location = (-14.1, -0.4356, 0.0)
ob_route3.lineart.crease_threshold = 0.0
ob_route2.location = (-10.52, -0.1848, 0.0)
ob_route2.rotation_euler = (0.0, -0.0, 3.142)
ob_route2.lineart.crease_threshold = 0.0
ob_sun.location = (12.89, -11.32, 22.01)
ob_sun.rotation_euler = (0.8346, -0.0, 0.0)
ob_sun.lineart.crease_threshold = 0.0
ob_building3.location = (-13.42, 1.931, 0.0)
ob_building3.lineart.crease_threshold = 0.0
ob_building2.location = (-10.39, 4.634, -2.384e-07)
ob_building2.lineart.crease_threshold = 0.0
ob_building1.location = (-13.09, 4.652, 0.0)
ob_building1.lineart.crease_threshold = 0.0
ob_route1.location = (-12.52, -2.825, 0.0)
ob_route1.rotation_euler = (0.0, -0.0, 1.571)
ob_route1.lineart.crease_threshold = 0.0
ob_camera.location = (-7.586, -7.205, 18.63)
ob_camera.rotation_euler = (0.9413, 0.00987, -0.8317)
ob_camera.lock_rotations_4d = False
ob_camera.empty_display_type = 'ARROWS'
ob_camera.color = (0.0, 0.0, 0.0, 0.0)
ob_camera.display_type = 'WIRE'
ob_camera.lineart.crease_threshold = 0.0

# ---- collection membership
col_collection_1.objects.link(ob_building3_046)
col_collection_1.objects.link(ob_building3_045)
col_collection_1.objects.link(ob_route1_043)
col_collection_1.objects.link(ob_building1_040)
col_collection_1.objects.link(ob_building2_044)
col_collection_1.objects.link(ob_route3_023)
col_collection_1.objects.link(ob_route2_041)
col_collection_1.objects.link(ob_route2_040)
col_collection_1.objects.link(ob_route2_039)
col_collection_1.objects.link(ob_route2_038)
col_collection_1.objects.link(ob_route2_037)
col_collection_1.objects.link(ob_route2_036)
col_collection_1.objects.link(ob_route3_022)
col_collection_1.objects.link(ob_building3_044)
col_collection_1.objects.link(ob_building3_043)
col_collection_1.objects.link(ob_building1_039)
col_collection_1.objects.link(ob_building1_038)
col_collection_1.objects.link(ob_route1_042)
col_collection_1.objects.link(ob_building2_043)
col_collection_1.objects.link(ob_building3_042)
col_collection_1.objects.link(ob_route1_041)
col_collection_1.objects.link(ob_building2_042)
col_collection_1.objects.link(ob_building3_041)
col_collection_1.objects.link(ob_building2_041)
col_collection_1.objects.link(ob_building2_040)
col_collection_1.objects.link(ob_building2_039)
col_collection_1.objects.link(ob_building3_040)
col_collection_1.objects.link(ob_route1_040)
col_collection_1.objects.link(ob_building1_037)
col_collection_1.objects.link(ob_building1_036)
col_collection_1.objects.link(ob_building2_038)
col_collection_1.objects.link(ob_building1_035)
col_collection_1.objects.link(ob_route3_021)
col_collection_1.objects.link(ob_route2_035)
col_collection_1.objects.link(ob_route2_034)
col_collection_1.objects.link(ob_route3_020)
col_collection_1.objects.link(ob_building3_039)
col_collection_1.objects.link(ob_building3_038)
col_collection_1.objects.link(ob_building3_037)
col_collection_1.objects.link(ob_building2_037)
col_collection_1.objects.link(ob_building1_034)
col_collection_1.objects.link(ob_building3_036)
col_collection_1.objects.link(ob_route1_039)
col_collection_1.objects.link(ob_building3_035)
col_collection_1.objects.link(ob_building3_034)
col_collection_1.objects.link(ob_route2_033)
col_collection_1.objects.link(ob_route2_032)
col_collection_1.objects.link(ob_route3_019)
col_collection_1.objects.link(ob_building2_036)
col_collection_1.objects.link(ob_building3_033)
col_collection_1.objects.link(ob_route3_018)
col_collection_1.objects.link(ob_route2_031)
col_collection_1.objects.link(ob_route2_030)
col_collection_1.objects.link(ob_route2_029)
col_collection_1.objects.link(ob_route3_017)
col_collection_1.objects.link(ob_route2_028)
col_collection_1.objects.link(ob_route2_027)
col_collection_1.objects.link(ob_route3_016)
col_collection_1.objects.link(ob_building1_033)
col_collection_1.objects.link(ob_building3_032)
col_collection_1.objects.link(ob_building2_035)
col_collection_1.objects.link(ob_building3_031)
col_collection_1.objects.link(ob_route1_038)
col_collection_1.objects.link(ob_building3_030)
col_collection_1.objects.link(ob_building3_029)
col_collection_1.objects.link(ob_route1_037)
col_collection_1.objects.link(ob_building2_034)
col_collection_1.objects.link(ob_building3_028)
col_collection_1.objects.link(ob_building3_027)
col_collection_1.objects.link(ob_route1_036)
col_collection_1.objects.link(ob_building1_032)
col_collection_1.objects.link(ob_building2_033)
col_collection_1.objects.link(ob_route1_035)
col_collection_1.objects.link(ob_building1_031)
col_collection_1.objects.link(ob_building2_032)
col_collection_1.objects.link(ob_building1_030)
col_collection_1.objects.link(ob_building2_031)
col_collection_1.objects.link(ob_route1_034)
col_collection_1.objects.link(ob_building3_026)
col_collection_1.objects.link(ob_building2_030)
col_collection_1.objects.link(ob_route1_033)
col_collection_1.objects.link(ob_building1_029)
col_collection_1.objects.link(ob_building2_029)
col_collection_1.objects.link(ob_building3_025)
col_collection_1.objects.link(ob_route1_032)
col_collection_1.objects.link(ob_building2_028)
col_collection_1.objects.link(ob_building3_024)
col_collection_1.objects.link(ob_route1_031)
col_collection_1.objects.link(ob_building1_028)
col_collection_1.objects.link(ob_building2_027)
col_collection_1.objects.link(ob_building3_023)
col_collection_1.objects.link(ob_building3_022)
col_collection_1.objects.link(ob_route1_030)
col_collection_1.objects.link(ob_building2_026)
col_collection_1.objects.link(ob_building2_025)
col_collection_1.objects.link(ob_route3_015)
col_collection_1.objects.link(ob_route2_026)
col_collection_1.objects.link(ob_route2_025)
col_collection_1.objects.link(ob_route3_014)
col_collection_1.objects.link(ob_route3_013)
col_collection_1.objects.link(ob_route2_024)
col_collection_1.objects.link(ob_route2_023)
col_collection_1.objects.link(ob_route3_012)
col_collection_1.objects.link(ob_route2_022)
col_collection_1.objects.link(ob_route2_021)
col_collection_1.objects.link(ob_route2_020)
col_collection_1.objects.link(ob_route2_019)
col_collection_1.objects.link(ob_route3_011)
col_collection_1.objects.link(ob_route2_018)
col_collection_1.objects.link(ob_route2_017)
col_collection_1.objects.link(ob_route3_010)
col_collection_1.objects.link(ob_building2_024)
col_collection_1.objects.link(ob_building3_021)
col_collection_1.objects.link(ob_route1_029)
col_collection_1.objects.link(ob_building3_020)
col_collection_1.objects.link(ob_building3_019)
col_collection_1.objects.link(ob_building2_023)
col_collection_1.objects.link(ob_route1_028)
col_collection_1.objects.link(ob_building1_027)
col_collection_1.objects.link(ob_building1_026)
col_collection_1.objects.link(ob_building3_018)
col_collection_1.objects.link(ob_building2_022)
col_collection_1.objects.link(ob_route1_027)
col_collection_1.objects.link(ob_building3_017)
col_collection_1.objects.link(ob_building3_016)
col_collection_1.objects.link(ob_route1_026)
col_collection_1.objects.link(ob_building3_015)
col_collection_1.objects.link(ob_building3_014)
col_collection_1.objects.link(ob_route1_025)
col_collection_1.objects.link(ob_building3_013)
col_collection_1.objects.link(ob_building1_025)
col_collection_1.objects.link(ob_building1_024)
col_collection_1.objects.link(ob_route1_024)
col_collection_1.objects.link(ob_building2_021)
col_collection_1.objects.link(ob_building3_012)
col_collection_1.objects.link(ob_building3_011)
col_collection_1.objects.link(ob_building1_023)
col_collection_1.objects.link(ob_route1_023)
col_collection_1.objects.link(ob_building1_022)
col_collection_1.objects.link(ob_building3_010)
col_collection_1.objects.link(ob_route3_009)
col_collection_1.objects.link(ob_route2_016)
col_collection_1.objects.link(ob_route2_015)
col_collection_1.objects.link(ob_route3_008)
col_collection_1.objects.link(ob_route2_014)
col_collection_1.objects.link(ob_route3_007)
col_collection_1.objects.link(ob_route2_013)
col_collection_1.objects.link(ob_route3_006)
col_collection_1.objects.link(ob_route2_012)
col_collection_1.objects.link(ob_route2_011)
col_collection_1.objects.link(ob_building1_021)
col_collection_1.objects.link(ob_building1_020)
col_collection_1.objects.link(ob_route1_022)
col_collection_1.objects.link(ob_building2_020)
col_collection_1.objects.link(ob_building1_019)
col_collection_1.objects.link(ob_route1_021)
col_collection_1.objects.link(ob_building1_018)
col_collection_1.objects.link(ob_building3_009)
col_collection_1.objects.link(ob_building1_017)
col_collection_1.objects.link(ob_building3_008)
col_collection_1.objects.link(ob_route1_020)
col_collection_1.objects.link(ob_building1_016)
col_collection_1.objects.link(ob_building1_015)
col_collection_1.objects.link(ob_building2_019)
col_collection_1.objects.link(ob_building2_018)
col_collection_1.objects.link(ob_building3_007)
col_collection_1.objects.link(ob_building2_017)
col_collection_1.objects.link(ob_route1_019)
col_collection_1.objects.link(ob_building2_016)
col_collection_1.objects.link(ob_building2_015)
col_collection_1.objects.link(ob_route1_018)
col_collection_1.objects.link(ob_building3_006)
col_collection_1.objects.link(ob_building2_014)
col_collection_1.objects.link(ob_building2_013)
col_collection_1.objects.link(ob_building1_014)
col_collection_1.objects.link(ob_route1_017)
col_collection_1.objects.link(ob_building2_012)
col_collection_1.objects.link(ob_building1_013)
col_collection_1.objects.link(ob_building1_012)
col_collection_1.objects.link(ob_building2_011)
col_collection_1.objects.link(ob_route2_010)
col_collection_1.objects.link(ob_route2_009)
col_collection_1.objects.link(ob_route3_005)
col_collection_1.objects.link(ob_route2_008)
col_collection_1.objects.link(ob_route2_007)
col_collection_1.objects.link(ob_route3_004)
col_collection_1.objects.link(ob_route3_003)
col_collection_1.objects.link(ob_route2_006)
col_collection_1.objects.link(ob_route2_005)
col_collection_1.objects.link(ob_route2_004)
col_collection_1.objects.link(ob_route3_002)
col_collection_1.objects.link(ob_route3_001)
col_collection_1.objects.link(ob_route2_003)
col_collection_1.objects.link(ob_route2_002)
col_collection_1.objects.link(ob_route2_001)
col_collection_1.objects.link(ob_building2_010)
col_collection_1.objects.link(ob_building1_011)
col_collection_1.objects.link(ob_building3_005)
col_collection_1.objects.link(ob_building1_010)
col_collection_1.objects.link(ob_building2_009)
col_collection_1.objects.link(ob_building2_008)
col_collection_1.objects.link(ob_route1_016)
col_collection_1.objects.link(ob_building3_004)
col_collection_1.objects.link(ob_building1_009)
col_collection_1.objects.link(ob_building2_007)
col_collection_1.objects.link(ob_building2_006)
col_collection_1.objects.link(ob_route1_015)
col_collection_1.objects.link(ob_building1_008)
col_collection_1.objects.link(ob_building1_007)
col_collection_1.objects.link(ob_building2_005)
col_collection_1.objects.link(ob_building2_004)
col_collection_1.objects.link(ob_building2_003)
col_collection_1.objects.link(ob_building1_006)
col_collection_1.objects.link(ob_building1_005)
col_collection_1.objects.link(ob_building1_004)
col_collection_1.objects.link(ob_building3_003)
col_collection_1.objects.link(ob_route1_014)
col_collection_1.objects.link(ob_building3_002)
col_collection_1.objects.link(ob_building1_003)
col_collection_1.objects.link(ob_building2_002)
col_collection_1.objects.link(ob_building1_002)
col_collection_1.objects.link(ob_route1_013)
col_collection_1.objects.link(ob_building1_001)
col_collection_1.objects.link(ob_building2_001)
col_collection_1.objects.link(ob_building3_001)
col_collection_1.objects.link(ob_route3)
col_collection_1.objects.link(ob_route2)
col_collection_1.objects.link(ob_sun)
col_collection_1.objects.link(ob_building3)
col_collection_1.objects.link(ob_building2)
col_collection_1.objects.link(ob_building1)
col_collection_1.objects.link(ob_route1)
col_collection_1.objects.link(ob_camera)

# ---- scene / render settings (as saved in the file)
scene.camera = ob_camera
scene.frame_start = 1; scene.frame_end = 250; scene.frame_set(0)
scene.render.engine = 'BLENDER_EEVEE_NEXT'
scene.render.resolution_percentage = 50
scene.render.dither_intensity = 0.0
scene.cycles.use_denoising = False
scene.cycles.samples = 10
scene.cycles.sampling_pattern = 'TABULATED_SOBOL'
scene.cycles.light_sampling_threshold = 0.0
scene.cycles.use_adaptive_sampling = False
scene.cycles.use_light_tree = False
scene.cycles.blur_glossy = 0.0
scene.cycles.pixel_filter_type = 'GAUSSIAN'
scene.cycles.sample_clamp_indirect = 0.0
scene.view_settings.view_transform = 'Standard'
bpy.context.view_layer.update()
